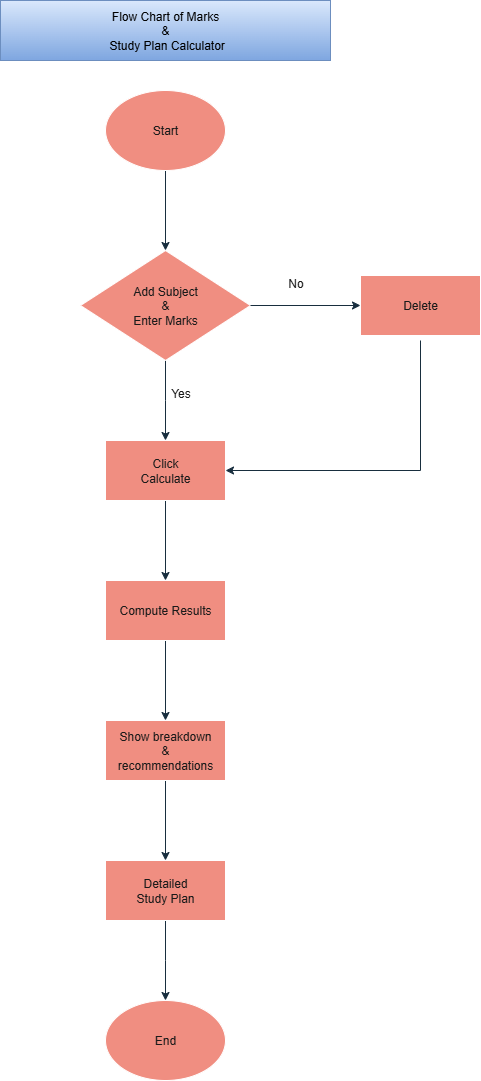

The diagram above was exported from draw.io. Its source (the exported page's mxGraphModel, read from the mxfile embedded in the PNG):
<mxGraphModel dx="1034" dy="570" grid="1" gridSize="10" guides="1" tooltips="1" connect="1" arrows="1" fold="1" page="1" pageScale="1" pageWidth="850" pageHeight="1100" math="0" shadow="0">
  <root>
    <mxCell id="0" />
    <mxCell id="1" parent="0" />
    <mxCell id="tVilVMBPKaUoitoUS4rC-1" value="Flow Chart of Marks &lt;br&gt;&amp;amp;&lt;br&gt;&amp;nbsp;Study Plan Calculator" style="rounded=0;whiteSpace=wrap;html=1;labelBackgroundColor=none;fillColor=#dae8fc;strokeColor=#6c8ebf;gradientColor=#7ea6e0;" vertex="1" parent="1">
      <mxGeometry x="260" y="10" width="330" height="60" as="geometry" />
    </mxCell>
    <mxCell id="tVilVMBPKaUoitoUS4rC-4" value="" style="edgeStyle=orthogonalEdgeStyle;rounded=0;orthogonalLoop=1;jettySize=auto;html=1;labelBackgroundColor=none;strokeColor=#182E3E;fontColor=default;" edge="1" parent="1" source="tVilVMBPKaUoitoUS4rC-2">
      <mxGeometry relative="1" as="geometry">
        <mxPoint x="425" y="260" as="targetPoint" />
        <Array as="points">
          <mxPoint x="430" y="180" />
          <mxPoint x="430" y="180" />
        </Array>
      </mxGeometry>
    </mxCell>
    <mxCell id="tVilVMBPKaUoitoUS4rC-2" value="Start" style="ellipse;whiteSpace=wrap;html=1;labelBackgroundColor=none;fillColor=#F08E81;strokeColor=#FFFFFF;fontColor=#1A1A1A;" vertex="1" parent="1">
      <mxGeometry x="365" y="100" width="120" height="80" as="geometry" />
    </mxCell>
    <mxCell id="tVilVMBPKaUoitoUS4rC-10" value="" style="edgeStyle=orthogonalEdgeStyle;rounded=0;orthogonalLoop=1;jettySize=auto;html=1;labelBackgroundColor=none;strokeColor=#182E3E;fontColor=default;" edge="1" parent="1" source="tVilVMBPKaUoitoUS4rC-6">
      <mxGeometry relative="1" as="geometry">
        <mxPoint x="425" y="450" as="targetPoint" />
      </mxGeometry>
    </mxCell>
    <mxCell id="tVilVMBPKaUoitoUS4rC-6" value="Add Subject&lt;br&gt;&amp;amp;&lt;br&gt;Enter Marks" style="rhombus;whiteSpace=wrap;html=1;labelBackgroundColor=none;fillColor=#F08E81;strokeColor=#FFFFFF;fontColor=#1A1A1A;" vertex="1" parent="1">
      <mxGeometry x="340" y="260" width="170" height="110" as="geometry" />
    </mxCell>
    <mxCell id="tVilVMBPKaUoitoUS4rC-7" value="" style="endArrow=classic;html=1;rounded=0;labelBackgroundColor=none;strokeColor=#182E3E;fontColor=default;" edge="1" parent="1" source="tVilVMBPKaUoitoUS4rC-6" target="tVilVMBPKaUoitoUS4rC-8">
      <mxGeometry width="50" height="50" relative="1" as="geometry">
        <mxPoint x="510" y="365" as="sourcePoint" />
        <mxPoint x="580.7106781186548" y="315" as="targetPoint" />
      </mxGeometry>
    </mxCell>
    <mxCell id="tVilVMBPKaUoitoUS4rC-8" value="Delete" style="rounded=0;whiteSpace=wrap;html=1;labelBackgroundColor=none;fillColor=#F08E81;strokeColor=#FFFFFF;fontColor=#1A1A1A;" vertex="1" parent="1">
      <mxGeometry x="620" y="285" width="120" height="60" as="geometry" />
    </mxCell>
    <mxCell id="tVilVMBPKaUoitoUS4rC-18" value="" style="edgeStyle=orthogonalEdgeStyle;rounded=0;orthogonalLoop=1;jettySize=auto;html=1;labelBackgroundColor=none;strokeColor=#182E3E;fontColor=default;" edge="1" parent="1" source="tVilVMBPKaUoitoUS4rC-9" target="tVilVMBPKaUoitoUS4rC-17">
      <mxGeometry relative="1" as="geometry" />
    </mxCell>
    <mxCell id="tVilVMBPKaUoitoUS4rC-9" value="Click&lt;br&gt;Calculate" style="whiteSpace=wrap;html=1;labelBackgroundColor=none;fillColor=#F08E81;strokeColor=#FFFFFF;fontColor=#1A1A1A;" vertex="1" parent="1">
      <mxGeometry x="365" y="450" width="120" height="60" as="geometry" />
    </mxCell>
    <mxCell id="tVilVMBPKaUoitoUS4rC-13" value="" style="endArrow=none;html=1;rounded=0;labelBackgroundColor=none;strokeColor=#182E3E;fontColor=default;" edge="1" parent="1">
      <mxGeometry width="50" height="50" relative="1" as="geometry">
        <mxPoint x="680" y="480" as="sourcePoint" />
        <mxPoint x="680" y="350" as="targetPoint" />
      </mxGeometry>
    </mxCell>
    <mxCell id="tVilVMBPKaUoitoUS4rC-14" value="" style="endArrow=classic;html=1;rounded=0;entryX=1;entryY=0.5;entryDx=0;entryDy=0;labelBackgroundColor=none;strokeColor=#182E3E;fontColor=default;" edge="1" parent="1" target="tVilVMBPKaUoitoUS4rC-9">
      <mxGeometry width="50" height="50" relative="1" as="geometry">
        <mxPoint x="680" y="480" as="sourcePoint" />
        <mxPoint x="590" y="450" as="targetPoint" />
      </mxGeometry>
    </mxCell>
    <mxCell id="tVilVMBPKaUoitoUS4rC-15" value="No" style="text;html=1;align=center;verticalAlign=middle;resizable=0;points=[];autosize=1;strokeColor=none;fillColor=none;labelBackgroundColor=none;fontColor=#1A1A1A;" vertex="1" parent="1">
      <mxGeometry x="535" y="278" width="40" height="30" as="geometry" />
    </mxCell>
    <mxCell id="tVilVMBPKaUoitoUS4rC-16" value="Yes" style="text;html=1;align=center;verticalAlign=middle;resizable=0;points=[];autosize=1;strokeColor=none;fillColor=none;labelBackgroundColor=none;fontColor=#1A1A1A;" vertex="1" parent="1">
      <mxGeometry x="420" y="388" width="40" height="30" as="geometry" />
    </mxCell>
    <mxCell id="tVilVMBPKaUoitoUS4rC-20" value="" style="edgeStyle=orthogonalEdgeStyle;rounded=0;orthogonalLoop=1;jettySize=auto;html=1;labelBackgroundColor=none;strokeColor=#182E3E;fontColor=default;" edge="1" parent="1" source="tVilVMBPKaUoitoUS4rC-17" target="tVilVMBPKaUoitoUS4rC-19">
      <mxGeometry relative="1" as="geometry" />
    </mxCell>
    <mxCell id="tVilVMBPKaUoitoUS4rC-17" value="Compute Results" style="whiteSpace=wrap;html=1;labelBackgroundColor=none;fillColor=#F08E81;strokeColor=#FFFFFF;fontColor=#1A1A1A;" vertex="1" parent="1">
      <mxGeometry x="365" y="590" width="120" height="60" as="geometry" />
    </mxCell>
    <mxCell id="tVilVMBPKaUoitoUS4rC-22" value="" style="edgeStyle=orthogonalEdgeStyle;rounded=0;orthogonalLoop=1;jettySize=auto;html=1;labelBackgroundColor=none;strokeColor=#182E3E;fontColor=default;" edge="1" parent="1" source="tVilVMBPKaUoitoUS4rC-19" target="tVilVMBPKaUoitoUS4rC-21">
      <mxGeometry relative="1" as="geometry" />
    </mxCell>
    <mxCell id="tVilVMBPKaUoitoUS4rC-19" value="Show breakdown&lt;br&gt;&amp;amp;&lt;br&gt;recommendations" style="whiteSpace=wrap;html=1;labelBackgroundColor=none;fillColor=#F08E81;strokeColor=#FFFFFF;fontColor=#1A1A1A;" vertex="1" parent="1">
      <mxGeometry x="365" y="730" width="120" height="60" as="geometry" />
    </mxCell>
    <mxCell id="tVilVMBPKaUoitoUS4rC-24" value="" style="edgeStyle=orthogonalEdgeStyle;rounded=0;orthogonalLoop=1;jettySize=auto;html=1;labelBackgroundColor=none;strokeColor=#182E3E;fontColor=default;" edge="1" parent="1" source="tVilVMBPKaUoitoUS4rC-21">
      <mxGeometry relative="1" as="geometry">
        <mxPoint x="425" y="1010" as="targetPoint" />
      </mxGeometry>
    </mxCell>
    <mxCell id="tVilVMBPKaUoitoUS4rC-21" value="Detailed&lt;div&gt;Study Plan&lt;/div&gt;" style="whiteSpace=wrap;html=1;labelBackgroundColor=none;fillColor=#F08E81;strokeColor=#FFFFFF;fontColor=#1A1A1A;" vertex="1" parent="1">
      <mxGeometry x="365" y="870" width="120" height="60" as="geometry" />
    </mxCell>
    <mxCell id="tVilVMBPKaUoitoUS4rC-25" value="End" style="ellipse;whiteSpace=wrap;html=1;labelBackgroundColor=none;fillColor=#F08E81;strokeColor=#FFFFFF;fontColor=#1A1A1A;" vertex="1" parent="1">
      <mxGeometry x="365" y="1010" width="120" height="80" as="geometry" />
    </mxCell>
  </root>
</mxGraphModel>